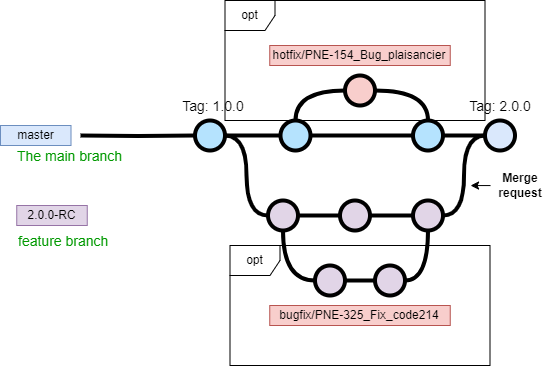

The diagram above was exported from draw.io. Its source (the exported page's mxGraphModel, read from the mxfile embedded in the PNG):
<mxGraphModel dx="715" dy="975" grid="1" gridSize="10" guides="1" tooltips="1" connect="1" arrows="1" fold="1" page="1" pageScale="1" pageWidth="1100" pageHeight="850" math="0" shadow="0">
  <root>
    <mxCell id="0" />
    <mxCell id="1" parent="0" />
    <mxCell id="9hBKPDzoitwpIBdzFDQ7-23" value="" style="edgeStyle=orthogonalEdgeStyle;rounded=0;html=1;jettySize=auto;orthogonalLoop=1;plain-blue;endArrow=none;endFill=0;strokeWidth=4;strokeColor=#000000;" parent="1" source="4X21nLdC3sNZWiclRDoG-7" target="9hBKPDzoitwpIBdzFDQ7-26" edge="1">
      <mxGeometry x="304.5" y="180" as="geometry" />
    </mxCell>
    <mxCell id="9hBKPDzoitwpIBdzFDQ7-24" style="edgeStyle=orthogonalEdgeStyle;curved=1;rounded=0;html=1;exitX=1;exitY=0.5;exitPerimeter=0;entryX=0;entryY=0.5;entryPerimeter=0;endArrow=none;endFill=0;jettySize=auto;orthogonalLoop=1;strokeWidth=4;fontSize=15;" parent="1" source="9hBKPDzoitwpIBdzFDQ7-25" target="9hBKPDzoitwpIBdzFDQ7-30" edge="1">
      <mxGeometry relative="1" as="geometry" />
    </mxCell>
    <mxCell id="9hBKPDzoitwpIBdzFDQ7-25" value="" style="verticalLabelPosition=bottom;verticalAlign=top;html=1;strokeWidth=4;shape=mxgraph.flowchart.on-page_reference;plain-blue;gradientColor=none;fillColor=#B5E3Fe;strokeColor=#000000;" parent="1" vertex="1">
      <mxGeometry x="274.5" y="165" width="30" height="30" as="geometry" />
    </mxCell>
    <mxCell id="9hBKPDzoitwpIBdzFDQ7-26" value="" style="verticalLabelPosition=bottom;verticalAlign=top;html=1;strokeWidth=4;shape=mxgraph.flowchart.on-page_reference;plain-blue;gradientColor=none;strokeColor=#000000;" parent="1" vertex="1">
      <mxGeometry x="564.5" y="165" width="30" height="30" as="geometry" />
    </mxCell>
    <mxCell id="9hBKPDzoitwpIBdzFDQ7-27" value="" style="edgeStyle=orthogonalEdgeStyle;rounded=0;html=1;jettySize=auto;orthogonalLoop=1;strokeWidth=4;endArrow=none;endFill=0;" parent="1" target="9hBKPDzoitwpIBdzFDQ7-25" edge="1">
      <mxGeometry x="204.5" y="180" as="geometry">
        <mxPoint x="160" y="180" as="sourcePoint" />
      </mxGeometry>
    </mxCell>
    <mxCell id="9hBKPDzoitwpIBdzFDQ7-29" style="edgeStyle=orthogonalEdgeStyle;curved=1;rounded=0;html=1;exitX=1;exitY=0.5;exitPerimeter=0;entryX=0;entryY=0.5;entryPerimeter=0;endArrow=none;endFill=0;jettySize=auto;orthogonalLoop=1;strokeWidth=4;fontSize=15;" parent="1" source="9hBKPDzoitwpIBdzFDQ7-30" target="9hBKPDzoitwpIBdzFDQ7-32" edge="1">
      <mxGeometry relative="1" as="geometry" />
    </mxCell>
    <mxCell id="9hBKPDzoitwpIBdzFDQ7-30" value="" style="verticalLabelPosition=bottom;verticalAlign=top;html=1;strokeWidth=4;shape=mxgraph.flowchart.on-page_reference;plain-purple;gradientColor=none;strokeColor=#000000;" parent="1" vertex="1">
      <mxGeometry x="347.5" y="245" width="30" height="30" as="geometry" />
    </mxCell>
    <mxCell id="9hBKPDzoitwpIBdzFDQ7-31" style="edgeStyle=orthogonalEdgeStyle;curved=1;rounded=0;html=1;exitX=1;exitY=0.5;exitPerimeter=0;entryX=0;entryY=0.5;entryPerimeter=0;endArrow=none;endFill=0;jettySize=auto;orthogonalLoop=1;strokeWidth=4;fontSize=15;" parent="1" source="9hBKPDzoitwpIBdzFDQ7-32" target="9hBKPDzoitwpIBdzFDQ7-34" edge="1">
      <mxGeometry relative="1" as="geometry" />
    </mxCell>
    <mxCell id="9hBKPDzoitwpIBdzFDQ7-32" value="" style="verticalLabelPosition=bottom;verticalAlign=top;html=1;strokeWidth=4;shape=mxgraph.flowchart.on-page_reference;plain-purple;gradientColor=none;strokeColor=#000000;" parent="1" vertex="1">
      <mxGeometry x="419.5" y="245" width="30" height="30" as="geometry" />
    </mxCell>
    <mxCell id="9hBKPDzoitwpIBdzFDQ7-33" style="edgeStyle=orthogonalEdgeStyle;curved=1;rounded=0;html=1;exitX=1;exitY=0.5;exitPerimeter=0;entryX=0;entryY=0.5;entryPerimeter=0;endArrow=none;endFill=0;jettySize=auto;orthogonalLoop=1;strokeWidth=4;fontSize=15;" parent="1" source="9hBKPDzoitwpIBdzFDQ7-34" target="9hBKPDzoitwpIBdzFDQ7-26" edge="1">
      <mxGeometry relative="1" as="geometry" />
    </mxCell>
    <mxCell id="9hBKPDzoitwpIBdzFDQ7-34" value="" style="verticalLabelPosition=bottom;verticalAlign=top;html=1;strokeWidth=4;shape=mxgraph.flowchart.on-page_reference;plain-purple;gradientColor=none;strokeColor=#000000;" parent="1" vertex="1">
      <mxGeometry x="492.5" y="245" width="30" height="30" as="geometry" />
    </mxCell>
    <mxCell id="9hBKPDzoitwpIBdzFDQ7-37" value="The main branch&lt;br&gt;" style="text;html=1;strokeColor=none;fillColor=none;align=left;verticalAlign=middle;whiteSpace=wrap;overflow=hidden;fontSize=14;fontStyle=0;fontColor=#009900;" parent="1" vertex="1">
      <mxGeometry x="95.25" y="190" width="132.25" height="20" as="geometry" />
    </mxCell>
    <mxCell id="9hBKPDzoitwpIBdzFDQ7-38" value="feature branch" style="text;html=1;strokeColor=none;fillColor=none;align=left;verticalAlign=middle;whiteSpace=wrap;overflow=hidden;fontSize=14;fontStyle=0;fontColor=#009900;" parent="1" vertex="1">
      <mxGeometry x="96.25" y="275" width="202.25" height="20" as="geometry" />
    </mxCell>
    <mxCell id="9hBKPDzoitwpIBdzFDQ7-39" value="Tag: 1.0.0" style="text;html=1;strokeColor=none;fillColor=none;align=center;verticalAlign=middle;whiteSpace=wrap;overflow=hidden;fontSize=14;" parent="1" vertex="1">
      <mxGeometry x="258.38" y="140" width="70" height="20" as="geometry" />
    </mxCell>
    <mxCell id="4X21nLdC3sNZWiclRDoG-2" value="" style="edgeStyle=orthogonalEdgeStyle;rounded=0;html=1;jettySize=auto;orthogonalLoop=1;plain-blue;endArrow=none;endFill=0;strokeWidth=4;strokeColor=#000000;" edge="1" parent="1" source="9hBKPDzoitwpIBdzFDQ7-25" target="4X21nLdC3sNZWiclRDoG-1">
      <mxGeometry x="304.5" y="180" as="geometry">
        <mxPoint x="305" y="180" as="sourcePoint" />
        <mxPoint x="565" y="180" as="targetPoint" />
      </mxGeometry>
    </mxCell>
    <mxCell id="4X21nLdC3sNZWiclRDoG-1" value="" style="verticalLabelPosition=bottom;verticalAlign=top;html=1;strokeWidth=4;shape=mxgraph.flowchart.on-page_reference;plain-blue;gradientColor=none;fillColor=#B5E3Fe;strokeColor=#000000;" vertex="1" parent="1">
      <mxGeometry x="360" y="165" width="30" height="30" as="geometry" />
    </mxCell>
    <mxCell id="4X21nLdC3sNZWiclRDoG-5" value="" style="edgeStyle=orthogonalEdgeStyle;curved=1;rounded=0;html=1;endArrow=none;endFill=0;jettySize=auto;orthogonalLoop=1;strokeWidth=4;fontSize=15;exitX=0.5;exitY=0;exitDx=0;exitDy=0;exitPerimeter=0;" edge="1" parent="1" source="4X21nLdC3sNZWiclRDoG-1" target="4X21nLdC3sNZWiclRDoG-4">
      <mxGeometry relative="1" as="geometry">
        <mxPoint x="375" y="165" as="sourcePoint" />
        <mxPoint x="460" y="140" as="targetPoint" />
        <Array as="points">
          <mxPoint x="375" y="135" />
        </Array>
      </mxGeometry>
    </mxCell>
    <mxCell id="4X21nLdC3sNZWiclRDoG-4" value="" style="verticalLabelPosition=bottom;verticalAlign=top;html=1;strokeWidth=4;shape=mxgraph.flowchart.on-page_reference;fillColor=#f8cecc;strokeColor=#000000;" vertex="1" parent="1">
      <mxGeometry x="424.5" y="120" width="30" height="30" as="geometry" />
    </mxCell>
    <mxCell id="4X21nLdC3sNZWiclRDoG-6" value="" style="edgeStyle=orthogonalEdgeStyle;curved=1;rounded=0;html=1;endArrow=none;endFill=0;jettySize=auto;orthogonalLoop=1;strokeWidth=4;fontSize=15;exitX=0.5;exitY=0;exitDx=0;exitDy=0;exitPerimeter=0;entryX=1;entryY=0.5;entryDx=0;entryDy=0;entryPerimeter=0;" edge="1" parent="1" source="4X21nLdC3sNZWiclRDoG-7" target="4X21nLdC3sNZWiclRDoG-4">
      <mxGeometry relative="1" as="geometry">
        <mxPoint x="520" y="160" as="sourcePoint" />
        <mxPoint x="576" y="130" as="targetPoint" />
        <Array as="points">
          <mxPoint x="508" y="135" />
        </Array>
      </mxGeometry>
    </mxCell>
    <mxCell id="4X21nLdC3sNZWiclRDoG-8" value="" style="edgeStyle=orthogonalEdgeStyle;rounded=0;html=1;jettySize=auto;orthogonalLoop=1;plain-blue;endArrow=none;endFill=0;strokeWidth=4;strokeColor=#000000;" edge="1" parent="1" source="4X21nLdC3sNZWiclRDoG-1" target="4X21nLdC3sNZWiclRDoG-7">
      <mxGeometry x="304.5" y="180" as="geometry">
        <mxPoint x="390" y="180" as="sourcePoint" />
        <mxPoint x="565" y="180" as="targetPoint" />
      </mxGeometry>
    </mxCell>
    <mxCell id="4X21nLdC3sNZWiclRDoG-7" value="" style="verticalLabelPosition=bottom;verticalAlign=top;html=1;strokeWidth=4;shape=mxgraph.flowchart.on-page_reference;plain-blue;gradientColor=none;fillColor=#B5E3Fe;strokeColor=#000000;" vertex="1" parent="1">
      <mxGeometry x="492.5" y="165" width="30" height="30" as="geometry" />
    </mxCell>
    <mxCell id="4X21nLdC3sNZWiclRDoG-9" value="hotfix/PNE-154_Bug_plaisancier" style="rounded=0;whiteSpace=wrap;html=1;fillColor=#f8cecc;strokeColor=#b85450;" vertex="1" parent="1">
      <mxGeometry x="349.25" y="90" width="180.5" height="20" as="geometry" />
    </mxCell>
    <mxCell id="4X21nLdC3sNZWiclRDoG-10" value="master" style="rounded=0;whiteSpace=wrap;html=1;fillColor=#dae8fc;strokeColor=#6c8ebf;" vertex="1" parent="1">
      <mxGeometry x="80" y="170" width="70.5" height="20" as="geometry" />
    </mxCell>
    <mxCell id="4X21nLdC3sNZWiclRDoG-11" value="2.0.0-RC" style="rounded=0;whiteSpace=wrap;html=1;fillColor=#e1d5e7;strokeColor=#9673a6;" vertex="1" parent="1">
      <mxGeometry x="96.25" y="250" width="70.5" height="20" as="geometry" />
    </mxCell>
    <mxCell id="4X21nLdC3sNZWiclRDoG-12" value="" style="verticalLabelPosition=bottom;verticalAlign=top;html=1;strokeWidth=4;shape=mxgraph.flowchart.on-page_reference;plain-purple;gradientColor=none;strokeColor=#000000;" vertex="1" parent="1">
      <mxGeometry x="394.5" y="310" width="30" height="30" as="geometry" />
    </mxCell>
    <mxCell id="4X21nLdC3sNZWiclRDoG-14" value="" style="verticalLabelPosition=bottom;verticalAlign=top;html=1;strokeWidth=4;shape=mxgraph.flowchart.on-page_reference;plain-purple;gradientColor=none;strokeColor=#000000;" vertex="1" parent="1">
      <mxGeometry x="454.5" y="310" width="30" height="30" as="geometry" />
    </mxCell>
    <mxCell id="4X21nLdC3sNZWiclRDoG-16" style="edgeStyle=orthogonalEdgeStyle;curved=1;rounded=0;html=1;exitX=0.5;exitY=1;exitPerimeter=0;entryX=0;entryY=0.5;entryPerimeter=0;endArrow=none;endFill=0;jettySize=auto;orthogonalLoop=1;strokeWidth=4;fontSize=15;exitDx=0;exitDy=0;entryDx=0;entryDy=0;" edge="1" parent="1" source="9hBKPDzoitwpIBdzFDQ7-30" target="4X21nLdC3sNZWiclRDoG-12">
      <mxGeometry relative="1" as="geometry">
        <mxPoint x="315" y="190" as="sourcePoint" />
        <mxPoint x="358" y="270" as="targetPoint" />
      </mxGeometry>
    </mxCell>
    <mxCell id="4X21nLdC3sNZWiclRDoG-17" style="edgeStyle=orthogonalEdgeStyle;curved=1;rounded=0;html=1;exitX=1;exitY=0.5;exitPerimeter=0;entryX=0;entryY=0.5;entryPerimeter=0;endArrow=none;endFill=0;jettySize=auto;orthogonalLoop=1;strokeWidth=4;fontSize=15;exitDx=0;exitDy=0;entryDx=0;entryDy=0;" edge="1" parent="1" source="4X21nLdC3sNZWiclRDoG-12" target="4X21nLdC3sNZWiclRDoG-14">
      <mxGeometry relative="1" as="geometry">
        <mxPoint x="325" y="200" as="sourcePoint" />
        <mxPoint x="368" y="280" as="targetPoint" />
      </mxGeometry>
    </mxCell>
    <mxCell id="4X21nLdC3sNZWiclRDoG-18" style="edgeStyle=orthogonalEdgeStyle;curved=1;rounded=0;html=1;exitX=0.5;exitY=1;exitPerimeter=0;entryX=1;entryY=0.5;entryPerimeter=0;endArrow=none;endFill=0;jettySize=auto;orthogonalLoop=1;strokeWidth=4;fontSize=15;exitDx=0;exitDy=0;entryDx=0;entryDy=0;" edge="1" parent="1" source="9hBKPDzoitwpIBdzFDQ7-34" target="4X21nLdC3sNZWiclRDoG-14">
      <mxGeometry relative="1" as="geometry">
        <mxPoint x="335" y="210" as="sourcePoint" />
        <mxPoint x="378" y="290" as="targetPoint" />
      </mxGeometry>
    </mxCell>
    <mxCell id="4X21nLdC3sNZWiclRDoG-19" value="bugfix/PNE-325_Fix_code214" style="rounded=0;whiteSpace=wrap;html=1;fillColor=#f8cecc;strokeColor=#b85450;" vertex="1" parent="1">
      <mxGeometry x="349.25" y="350" width="180.5" height="20" as="geometry" />
    </mxCell>
    <mxCell id="4X21nLdC3sNZWiclRDoG-21" style="edgeStyle=orthogonalEdgeStyle;rounded=0;orthogonalLoop=1;jettySize=auto;html=1;" edge="1" parent="1" source="4X21nLdC3sNZWiclRDoG-20">
      <mxGeometry relative="1" as="geometry">
        <mxPoint x="550" y="230" as="targetPoint" />
      </mxGeometry>
    </mxCell>
    <mxCell id="4X21nLdC3sNZWiclRDoG-20" value="Merge request" style="text;html=1;strokeColor=none;fillColor=none;align=center;verticalAlign=middle;whiteSpace=wrap;rounded=0;fontStyle=1" vertex="1" parent="1">
      <mxGeometry x="570" y="215" width="60" height="30" as="geometry" />
    </mxCell>
    <mxCell id="4X21nLdC3sNZWiclRDoG-23" value="opt" style="shape=umlFrame;whiteSpace=wrap;html=1;pointerEvents=0;recursiveResize=0;container=1;collapsible=0;width=50;" vertex="1" parent="1">
      <mxGeometry x="309.5" y="290" width="260" height="120" as="geometry" />
    </mxCell>
    <mxCell id="4X21nLdC3sNZWiclRDoG-25" value="opt" style="shape=umlFrame;whiteSpace=wrap;html=1;pointerEvents=0;recursiveResize=0;container=1;collapsible=0;width=50;" vertex="1" parent="1">
      <mxGeometry x="304.5" y="45" width="260" height="120" as="geometry" />
    </mxCell>
    <mxCell id="4X21nLdC3sNZWiclRDoG-26" value="Tag: 2.0.0" style="text;html=1;strokeColor=none;fillColor=none;align=center;verticalAlign=middle;whiteSpace=wrap;overflow=hidden;fontSize=14;" vertex="1" parent="1">
      <mxGeometry x="544.5" y="140" width="70" height="20" as="geometry" />
    </mxCell>
  </root>
</mxGraphModel>